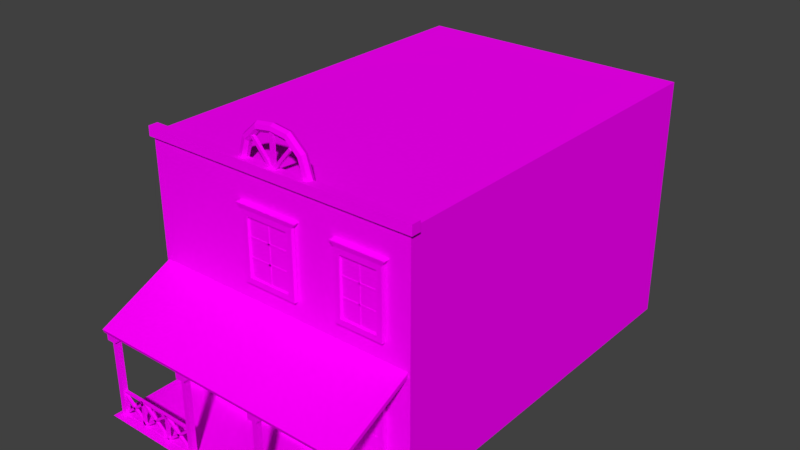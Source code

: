 # Source: Bar2.blend  (saved by Blender 2.77.0; exported with 4.5.12 LTS)
import bpy
from mathutils import Matrix  # noqa: F401  (used for matrix-valued properties, if any)

bpy.ops.wm.read_factory_settings(use_empty=True)
scene = bpy.context.scene
scene.name = 'Scene'

# ---- collections
col_collection_1 = bpy.data.collections.new('Collection 1'); scene.collection.children.link(col_collection_1)

# ---- images (referenced by path relative to the original .blend; pixels are not part of the script)
import os
ASSET_DIR = os.environ.get("B2B_ASSET_DIR", "")  # directory of the original .blend (textures are referenced by path, not embedded)
HERE = os.path.dirname(os.path.abspath(__file__))  # packed textures are extracted next to this script under _unpacked/

def load_image(name, relpath, width, height, colorspace="sRGB"):
    """Load a texture the original file referenced (path relative to the .blend, or extracted next to this script)."""
    p = next((c for c in (os.path.join(HERE, relpath), os.path.join(ASSET_DIR, relpath)) if relpath and os.path.exists(c)), "")
    if p:
        img = bpy.data.images.load(p, check_existing=True)
        img.name = name
    else:  # same state as the original file: an image datablock whose file is absent (Cycles renders it pink)
        img = bpy.data.images.new(name, width, height)
        img.source = "FILE"
        img.filepath = "//" + (relpath or name)
    img.colorspace_settings.name = colorspace
    return img
img_colorpalette_jpg_001 = load_image('colorPalette.jpg.001', 'colorPalette.jpg', 1024, 1024, 'sRGB')
img_colorpalette_jpg = load_image('colorPalette.jpg', 'colorPalette.jpg', 1024, 1024, 'sRGB')

# ---- materials (node trees are filled in below, after node groups)
mat_material_001 = bpy.data.materials.new('Material.001')
mat_material_001.alpha_threshold = 0.0
mat_material_001.roughness = 0.5
mat_material_001.line_color = (0.0, 0.0, 0.0, 1.0)
mat_material = bpy.data.materials.new('Material')
mat_material.alpha_threshold = 0.0
mat_material.roughness = 0.5
mat_material.line_color = (0.0, 0.0, 0.0, 1.0)

# ---- material node trees
mat_material_001.use_nodes = True; mat_material_001.node_tree.nodes.clear()
_N = mat_material_001.node_tree.nodes; _L = mat_material_001.node_tree.links
n0 = _N.new('ShaderNodeOutputMaterial'); n0.name = 'Material Output'; n0.location = (300, 300)
n1 = _N.new('ShaderNodeBsdfDiffuse'); n1.name = 'Diffuse BSDF'; n1.location = (10, 300)
n2 = _N.new('ShaderNodeTexImage'); n2.name = 'Image Texture'; n2.location = (228, 132)
n2.width = 140
n2.image = img_colorpalette_jpg_001
n3 = _N.new('ShaderNodeTexCoord'); n3.name = 'Texture Coordinate'; n3.location = (-183, 230)
_L.new(n1.outputs[0], n0.inputs[0])
_L.new(n3.outputs[2], n2.inputs[0])
_L.new(n2.outputs[0], n1.inputs[0])
n0.is_active_output = True
mat_material.use_nodes = True; mat_material.node_tree.nodes.clear()
_N = mat_material.node_tree.nodes; _L = mat_material.node_tree.links
n0 = _N.new('ShaderNodeOutputMaterial'); n0.name = 'Material Output'; n0.location = (300, 300)
n1 = _N.new('ShaderNodeBsdfDiffuse'); n1.name = 'Diffuse BSDF'; n1.location = (10, 300)
n2 = _N.new('ShaderNodeTexImage'); n2.name = 'Image Texture'; n2.location = (228, 132)
n2.width = 140
n2.image = img_colorpalette_jpg
n3 = _N.new('ShaderNodeTexCoord'); n3.name = 'Texture Coordinate'; n3.location = (-183, 230)
_L.new(n1.outputs[0], n0.inputs[0])
_L.new(n3.outputs[2], n2.inputs[0])
_L.new(n2.outputs[0], n1.inputs[0])
n0.is_active_output = True

# ---- world
world_world = bpy.data.worlds.new('World'); scene.world = world_world
world_world.color = (0.05088, 0.05088, 0.05088)
world_world.use_sun_shadow = False
world_world.sun_shadow_jitter_overblur = 0.0
world_world.cycles.sampling_method = 'MANUAL'

# ---- meshes
me_plane = bpy.data.meshes.new('Plane')
me_plane.from_pydata([(-1.0, -1.0, 0.0), (1.0, -1.0, 0.0), (-1.0, 1.0, 0.0), (1.0, 1.0, 0.0)], [], [(0, 1, 3, 2)])
_uv = me_plane.uv_layers.new(name='UVMap')
_uv.uv.foreach_set('vector', [0.5246, 0.2469, 0.5246, 0.2374, 0.5342, 0.2374, 0.5342, 0.2469])
me_plane.materials.append(mat_material_001)
me_plane.use_remesh_preserve_volume = False
me_plane.use_remesh_preserve_attributes = False
me_plane.use_mirror_vertex_groups = False
me_plane.update()
me_cube_003 = bpy.data.meshes.new('Cube.003')
me_cube_003.from_pydata([(4.081, 1.081, -1.438), (4.081, 1.043, -1.332), (4.081, 3.425, -0.3525), (4.081, 3.386, -0.2463), (3.826, 1.229, -4.052), (3.826, 1.229, -1.336), (3.826, 1.384, -4.052), (3.826, 1.384, -1.336), (3.981, 1.229, -4.052), (3.981, 1.229, -1.336), (3.981, 1.384, -4.052), (3.981, 1.384, -1.336), (1.163, 1.229, -4.052), (1.163, 1.229, -1.336), (1.163, 1.384, -4.052), (1.163, 1.384, -1.336), (1.318, 1.229, -4.052), (1.318, 1.229, -1.336), (1.318, 1.384, -4.052), (1.318, 1.384, -1.336), (0.0, 3.386, -0.2463), (0.0, 3.425, -0.3525), (0.0, 1.043, -1.332), (0.0, 1.081, -1.438), (1.288, 1.272, -3.292), (1.288, 1.272, -3.234), (1.288, 1.353, -3.292), (1.288, 1.353, -3.234), (3.96, 1.272, -3.292), (3.96, 1.272, -3.234), (3.96, 1.353, -3.292), (3.96, 1.353, -3.234), (1.288, 1.272, -4.052), (1.288, 1.272, -3.994), (1.288, 1.353, -4.052), (1.288, 1.353, -3.994), (3.96, 1.272, -4.052), (3.96, 1.272, -3.994), (3.96, 1.353, -4.052), (3.96, 1.353, -3.994), (2.141, 1.272, -3.254), (2.222, 1.272, -3.254), (2.141, 1.353, -3.254), (2.222, 1.353, -3.254), (2.141, 1.272, -4.025), (2.222, 1.272, -4.025), (2.141, 1.353, -4.025), (2.222, 1.353, -4.025), (3.086, 1.272, -3.254), (3.167, 1.272, -3.254), (3.086, 1.353, -3.254), (3.167, 1.353, -3.254), (3.086, 1.272, -4.025), (3.167, 1.272, -4.025), (3.086, 1.353, -4.025), (3.167, 1.353, -4.025), (3.088, 1.272, -3.966), (3.027, 1.272, -4.004), (3.088, 1.353, -3.966), (3.027, 1.353, -4.004), (2.255, 1.272, -3.292), (2.194, 1.272, -3.33), (2.255, 1.353, -3.292), (2.194, 1.353, -3.33), (2.259, 1.272, -4.007), (2.198, 1.272, -3.969), (2.259, 1.353, -4.007), (2.198, 1.353, -3.969), (3.084, 1.272, -3.327), (3.022, 1.272, -3.289), (3.084, 1.353, -3.327), (3.022, 1.353, -3.289), (2.18, 1.272, -3.966), (2.119, 1.272, -4.004), (2.18, 1.353, -3.966), (2.119, 1.353, -4.004), (1.347, 1.272, -3.292), (1.286, 1.272, -3.33), (1.347, 1.353, -3.292), (1.286, 1.353, -3.33), (1.352, 1.272, -4.007), (1.29, 1.272, -3.969), (1.352, 1.353, -4.007), (1.29, 1.353, -3.969), (2.176, 1.272, -3.327), (2.115, 1.272, -3.289), (2.176, 1.353, -3.327), (2.115, 1.353, -3.289), (3.934, 1.272, -3.966), (3.873, 1.272, -4.004), (3.934, 1.353, -3.966), (3.873, 1.353, -4.004), (3.101, 1.272, -3.292), (3.04, 1.272, -3.33), (3.101, 1.353, -3.292), (3.04, 1.353, -3.33), (3.105, 1.272, -4.007), (3.044, 1.272, -3.969), (3.105, 1.353, -4.007), (3.044, 1.353, -3.969), (3.93, 1.272, -3.327), (3.868, 1.272, -3.289), (3.93, 1.353, -3.327), (3.868, 1.353, -3.289), (1.114, 1.14, -1.682), (1.114, 1.14, -1.4), (1.114, 1.421, -1.682), (1.114, 1.421, -1.4), (1.395, 1.14, -1.682), (1.395, 1.14, -1.4), (1.395, 1.421, -1.682), (1.395, 1.421, -1.4), (3.771, 1.14, -1.682), (3.771, 1.14, -1.4), (3.771, 1.421, -1.682), (3.771, 1.421, -1.4), (4.053, 1.14, -1.682), (4.053, 1.14, -1.4), (4.053, 1.421, -1.682), (4.053, 1.421, -1.4)], [], [(20, 3, 2, 21), (3, 1, 0, 2), (23, 21, 2, 0), (5, 7, 6, 4), (7, 11, 10, 6), (11, 9, 8, 10), (9, 5, 4, 8), (4, 6, 10, 8), (9, 11, 7, 5), (13, 15, 14, 12), (15, 19, 18, 14), (19, 17, 16, 18), (17, 13, 12, 16), (12, 14, 18, 16), (17, 19, 15, 13), (1, 3, 20, 22), (1, 22, 23, 0), (25, 27, 26, 24), (27, 31, 30, 26), (31, 29, 28, 30), (29, 25, 24, 28), (24, 26, 30, 28), (29, 31, 27, 25), (33, 35, 34, 32), (35, 39, 38, 34), (39, 37, 36, 38), (37, 33, 32, 36), (32, 34, 38, 36), (37, 39, 35, 33), (41, 43, 42, 40), (43, 47, 46, 42), (47, 45, 44, 46), (45, 41, 40, 44), (40, 42, 46, 44), (45, 47, 43, 41), (49, 51, 50, 48), (51, 55, 54, 50), (55, 53, 52, 54), (53, 49, 48, 52), (48, 50, 54, 52), (53, 55, 51, 49), (57, 59, 58, 56), (59, 63, 62, 58), (63, 61, 60, 62), (61, 57, 56, 60), (56, 58, 62, 60), (61, 63, 59, 57), (65, 67, 66, 64), (67, 71, 70, 66), (71, 69, 68, 70), (69, 65, 64, 68), (64, 66, 70, 68), (69, 71, 67, 65), (73, 75, 74, 72), (75, 79, 78, 74), (79, 77, 76, 78), (77, 73, 72, 76), (72, 74, 78, 76), (77, 79, 75, 73), (81, 83, 82, 80), (83, 87, 86, 82), (87, 85, 84, 86), (85, 81, 80, 84), (80, 82, 86, 84), (85, 87, 83, 81), (89, 91, 90, 88), (91, 95, 94, 90), (95, 93, 92, 94), (93, 89, 88, 92), (88, 90, 94, 92), (93, 95, 91, 89), (97, 99, 98, 96), (99, 103, 102, 98), (103, 101, 100, 102), (101, 97, 96, 100), (96, 98, 102, 100), (101, 103, 99, 97), (105, 107, 106, 104), (107, 111, 110, 106), (111, 109, 108, 110), (109, 105, 104, 108), (104, 106, 110, 108), (109, 111, 107, 105), (113, 115, 114, 112), (115, 119, 118, 114), (119, 117, 116, 118), (117, 113, 112, 116), (112, 114, 118, 116), (117, 119, 115, 113)])
_uv = me_cube_003.uv_layers.new(name='UVMap')
_uv.uv.foreach_set('vector', [0.5586, 0.3783, 0.5586, 0.3586, 0.5589, 0.3586, 0.5589, 0.3783, 0.5608, 0.3711, 0.5608, 0.3587, 0.5611, 0.3586, 0.5611, 0.3711, 0.5523, 0.3783, 0.546, 0.3783, 0.546, 0.3586, 0.5523, 0.3586, 0.56, 0.3717, 0.5596, 0.3717, 0.5596, 0.3586, 0.56, 0.3586, 0.5604, 0.3717, 0.5608, 0.3717, 0.5608, 0.3848, 0.5604, 0.3848, 0.56, 0.3848, 0.5596, 0.3848, 0.5596, 0.3717, 0.56, 0.3717, 0.5604, 0.3586, 0.5608, 0.3586, 0.5608, 0.3717, 0.5604, 0.3717, 0.5501, 0.3796, 0.5506, 0.3796, 0.5506, 0.3804, 0.5501, 0.3804, 0.5493, 0.3796, 0.5497, 0.3796, 0.5497, 0.3804, 0.5493, 0.3804, 0.5596, 0.3717, 0.5592, 0.3717, 0.5592, 0.3586, 0.5596, 0.3586, 0.56, 0.3717, 0.5604, 0.3717, 0.5604, 0.3848, 0.56, 0.3848, 0.5596, 0.3848, 0.5592, 0.3848, 0.5592, 0.3717, 0.5596, 0.3717, 0.56, 0.3586, 0.5604, 0.3586, 0.5604, 0.3717, 0.56, 0.3717, 0.5506, 0.3796, 0.551, 0.3796, 0.551, 0.3804, 0.5506, 0.3804, 0.5501, 0.3804, 0.5497, 0.3804, 0.5497, 0.3796, 0.5501, 0.3796, 0.5523, 0.3586, 0.5586, 0.3586, 0.5586, 0.3783, 0.5523, 0.3783, 0.5592, 0.3586, 0.5592, 0.3783, 0.5589, 0.3783, 0.5589, 0.3586, 0.5538, 0.38, 0.5538, 0.3797, 0.554, 0.3797, 0.554, 0.38, 0.5623, 0.3711, 0.5623, 0.384, 0.5622, 0.384, 0.5622, 0.3711, 0.5518, 0.38, 0.5518, 0.3796, 0.552, 0.3796, 0.552, 0.38, 0.562, 0.384, 0.562, 0.3711, 0.5622, 0.3711, 0.5622, 0.384, 0.5617, 0.384, 0.5615, 0.384, 0.5615, 0.3711, 0.5617, 0.3711, 0.5611, 0.384, 0.5608, 0.384, 0.5608, 0.3711, 0.5611, 0.3711, 0.5517, 0.38, 0.5517, 0.3796, 0.5518, 0.3796, 0.5518, 0.38, 0.5619, 0.384, 0.5619, 0.3711, 0.562, 0.3711, 0.562, 0.384, 0.5515, 0.38, 0.5515, 0.3796, 0.5517, 0.3796, 0.5517, 0.38, 0.5617, 0.384, 0.5617, 0.3711, 0.5619, 0.3711, 0.5619, 0.384, 0.5615, 0.384, 0.5613, 0.384, 0.5613, 0.3711, 0.5615, 0.3711, 0.5613, 0.384, 0.5611, 0.384, 0.5611, 0.3711, 0.5613, 0.3711, 0.5486, 0.3796, 0.5488, 0.3796, 0.5488, 0.38, 0.5486, 0.38, 0.5485, 0.3796, 0.5485, 0.3834, 0.5483, 0.3834, 0.5483, 0.3796, 0.5512, 0.38, 0.551, 0.38, 0.551, 0.3796, 0.5512, 0.3796, 0.5488, 0.3834, 0.5488, 0.3796, 0.549, 0.3796, 0.549, 0.3834, 0.547, 0.3796, 0.5472, 0.3796, 0.5472, 0.3834, 0.547, 0.3834, 0.5472, 0.3796, 0.5475, 0.3796, 0.5475, 0.3834, 0.5472, 0.3834, 0.5493, 0.38, 0.5491, 0.38, 0.5491, 0.3796, 0.5493, 0.3796, 0.5483, 0.3796, 0.5483, 0.3834, 0.5481, 0.3834, 0.5481, 0.3796, 0.5514, 0.38, 0.5512, 0.38, 0.5512, 0.3796, 0.5514, 0.3796, 0.5479, 0.3834, 0.5479, 0.3796, 0.5481, 0.3796, 0.5481, 0.3834, 0.5477, 0.3834, 0.5475, 0.3834, 0.5475, 0.3796, 0.5477, 0.3796, 0.5477, 0.3796, 0.5479, 0.3796, 0.5479, 0.3834, 0.5477, 0.3834, 0.552, 0.3823, 0.5522, 0.3823, 0.5522, 0.3826, 0.552, 0.3826, 0.5462, 0.3798, 0.5462, 0.3849, 0.546, 0.3848, 0.546, 0.3796, 0.5567, 0.3783, 0.5569, 0.3783, 0.5569, 0.3786, 0.5567, 0.3786, 0.5582, 0.3783, 0.5582, 0.3835, 0.558, 0.3836, 0.558, 0.3784, 0.5569, 0.3826, 0.5567, 0.3826, 0.5567, 0.3786, 0.5569, 0.3786, 0.552, 0.3783, 0.5522, 0.3783, 0.5522, 0.3823, 0.552, 0.3823, 0.5556, 0.3783, 0.5558, 0.3783, 0.5558, 0.3786, 0.5556, 0.3786, 0.5571, 0.3836, 0.5571, 0.3784, 0.5573, 0.3783, 0.5573, 0.3834, 0.5466, 0.3836, 0.5468, 0.3836, 0.5468, 0.3839, 0.5466, 0.3839, 0.5576, 0.3784, 0.5576, 0.3836, 0.5574, 0.3834, 0.5574, 0.3783, 0.5556, 0.3786, 0.5558, 0.3786, 0.5558, 0.3826, 0.5556, 0.3826, 0.5468, 0.3836, 0.5466, 0.3836, 0.5466, 0.3797, 0.5468, 0.3796, 0.5586, 0.3823, 0.5588, 0.3823, 0.5589, 0.3826, 0.5586, 0.3826, 0.5464, 0.3798, 0.5464, 0.3849, 0.5462, 0.3848, 0.5462, 0.3796, 0.5562, 0.3783, 0.5564, 0.3783, 0.5564, 0.3786, 0.5562, 0.3786, 0.5585, 0.3783, 0.5585, 0.3835, 0.5583, 0.3836, 0.5583, 0.3784, 0.5564, 0.3826, 0.5562, 0.3826, 0.5562, 0.3786, 0.5564, 0.3786, 0.5586, 0.3783, 0.5589, 0.3783, 0.5588, 0.3823, 0.5586, 0.3823, 0.556, 0.3783, 0.5562, 0.3783, 0.5562, 0.3786, 0.556, 0.3786, 0.5569, 0.3836, 0.5569, 0.3784, 0.5571, 0.3783, 0.5571, 0.3834, 0.5468, 0.3836, 0.547, 0.3836, 0.547, 0.3839, 0.5468, 0.3839, 0.5573, 0.3834, 0.5573, 0.3783, 0.5574, 0.3784, 0.5574, 0.3836, 0.556, 0.3786, 0.5562, 0.3786, 0.5562, 0.3826, 0.556, 0.3826, 0.547, 0.3836, 0.5468, 0.3836, 0.5468, 0.3797, 0.547, 0.3796, 0.5553, 0.3823, 0.5555, 0.3823, 0.5556, 0.3826, 0.5553, 0.3826, 0.5582, 0.3835, 0.5582, 0.3783, 0.5583, 0.3784, 0.5583, 0.3836, 0.5565, 0.3783, 0.5567, 0.3783, 0.5567, 0.3786, 0.5564, 0.3786, 0.558, 0.3783, 0.558, 0.3835, 0.5578, 0.3836, 0.5578, 0.3784, 0.5567, 0.3826, 0.5565, 0.3826, 0.5564, 0.3786, 0.5567, 0.3786, 0.5553, 0.3783, 0.5556, 0.3783, 0.5555, 0.3823, 0.5553, 0.3823, 0.5558, 0.3783, 0.556, 0.3783, 0.556, 0.3786, 0.5558, 0.3786, 0.5592, 0.3783, 0.5592, 0.3834, 0.559, 0.3835, 0.559, 0.3784, 0.5464, 0.3836, 0.5466, 0.3836, 0.5466, 0.3839, 0.5464, 0.3839, 0.5576, 0.3834, 0.5576, 0.3783, 0.5578, 0.3784, 0.5578, 0.3836, 0.5558, 0.3786, 0.556, 0.3786, 0.556, 0.3826, 0.5558, 0.3826, 0.5466, 0.3836, 0.5464, 0.3836, 0.5464, 0.3797, 0.5466, 0.3796, 0.5468, 0.3796, 0.5468, 0.3783, 0.5475, 0.3783, 0.5475, 0.3796, 0.5512, 0.3783, 0.5512, 0.3796, 0.5505, 0.3796, 0.5505, 0.3783, 0.546, 0.3796, 0.546, 0.3783, 0.5468, 0.3783, 0.5468, 0.3796, 0.5505, 0.3783, 0.5505, 0.3796, 0.5497, 0.3796, 0.5497, 0.3783, 0.5553, 0.3797, 0.5546, 0.3797, 0.5546, 0.3783, 0.5553, 0.3783, 0.5538, 0.3797, 0.5531, 0.3797, 0.5531, 0.3783, 0.5538, 0.3783, 0.5475, 0.3796, 0.5475, 0.3783, 0.5482, 0.3783, 0.5482, 0.3796, 0.552, 0.3783, 0.552, 0.3796, 0.5512, 0.3796, 0.5512, 0.3783, 0.5482, 0.3796, 0.5482, 0.3783, 0.549, 0.3783, 0.549, 0.3796, 0.5497, 0.3783, 0.5497, 0.3796, 0.549, 0.3796, 0.549, 0.3783, 0.5538, 0.3783, 0.5546, 0.3783, 0.5546, 0.3797, 0.5538, 0.3797, 0.5523, 0.3783, 0.5531, 0.3783, 0.5531, 0.3797, 0.5523, 0.3797])
me_cube_003.materials.append(mat_material_001)
me_cube_003.use_remesh_preserve_volume = False
me_cube_003.use_remesh_preserve_attributes = False
me_cube_003.use_mirror_vertex_groups = False
me_cube_003.update()
me_cube = bpy.data.meshes.new('Cube')
me_cube.from_pydata([(1.201, -5.595, 7.242), (1.149, -5.703, 7.242), (1.032, -5.73, 7.242), (0.9384, -5.655, 7.242), (0.9384, -5.535, 7.242), (1.032, -5.46, 7.242), (1.149, -5.487, 7.242), (0.984, -5.595, 7.911), (0.9419, -5.703, 7.88), (0.8472, -5.73, 7.811), (0.7712, -5.655, 7.756), (0.7712, -5.535, 7.756), (0.8472, -5.46, 7.811), (0.9419, -5.487, 7.88), (0.5276, -5.595, 8.324), (0.5115, -5.703, 8.275), (0.4754, -5.73, 8.163), (0.4463, -5.655, 8.074), (0.4463, -5.535, 8.074), (0.4754, -5.46, 8.163), (0.5115, -5.487, 8.275), (4.137, 5.768, -0.1952), (4.137, -5.768, -0.1952), (4.137, 5.768, 7.161), (4.137, -5.768, 7.161), (4.137, 5.768, 3.483), (4.137, -5.768, 3.483), (9.537e-07, 5.768, -0.1952), (9.537e-07, 5.768, 7.161), (-2.384e-06, -5.768, 7.161), (9.537e-07, 5.768, 3.483), (1.544, 5.768, -0.1952), (1.544, -5.768, -0.1952), (1.544, 5.768, 7.161), (1.544, -5.768, 7.161), (1.544, 5.768, 3.483), (1.544, -5.768, 3.483), (-1.431e-06, -5.768, 3.483), (0.8851, -5.768, 2.319), (0.8852, -5.768, -0.08732), (1.544, -5.768, -0.1952), (0.0, -5.768, -0.1952), (1.544, -5.768, 3.483), (-1.431e-06, -5.768, 3.483), (-1.315e-06, -5.768, 2.322), (-1.183e-07, -5.768, -0.0839), (0.001527, -5.85, 7.028), (0.001527, -5.85, 7.312), (0.001527, -5.566, 7.028), (0.001527, -5.566, 7.312), (4.23, -5.85, 7.028), (4.23, -5.85, 7.312), (4.23, -5.566, 7.028), (4.23, -5.566, 7.312), (0.0, -5.487, 8.347), (0.0, -5.73, 8.235), (0.0, -5.703, 8.347), (0.0, -5.46, 8.235), (0.0, -5.655, 8.146), (0.0, -5.595, 8.396), (0.0, -5.535, 8.146), (0.06766, -5.629, 7.257), (0.6477, -5.629, 7.923), (0.06766, -5.72, 7.257), (0.6477, -5.72, 7.923), (-0.01094, -5.629, 7.303), (0.5691, -5.629, 7.968), (-0.01094, -5.72, 7.303), (0.5691, -5.72, 7.968), (0.05767, -5.608, 6.961), (0.05366, -5.608, 8.292), (0.05767, -5.698, 6.961), (0.05366, -5.698, 8.292), (0.0, -5.608, 6.934), (0.0, -5.608, 8.265), (0.0, -5.698, 6.934), (0.0, -5.698, 8.265)], [], [(0, 7, 8, 1), (1, 8, 9, 2), (2, 9, 10, 3), (3, 10, 11, 4), (4, 11, 12, 5), (5, 12, 13, 6), (0, 6, 13, 7), (7, 14, 15, 8), (8, 15, 16, 9), (9, 16, 17, 10), (10, 17, 18, 11), (11, 18, 19, 12), (12, 19, 20, 13), (13, 20, 14, 7), (25, 23, 24, 26), (21, 25, 26, 22), (45, 41, 40, 39), (33, 35, 30, 28), (35, 31, 27, 30), (36, 34, 29, 37), (33, 28, 29, 34), (31, 40, 41, 27), (21, 22, 32, 31), (23, 33, 34, 24), (26, 24, 34, 36), (25, 21, 31, 35), (23, 25, 35, 33), (22, 26, 36, 32), (37, 43, 42, 36), (31, 32, 40), (36, 42, 40, 32), (44, 38, 42, 43), (38, 39, 40, 42), (47, 49, 48, 46), (49, 53, 52, 48), (53, 51, 50, 52), (51, 47, 46, 50), (46, 48, 52, 50), (51, 53, 49, 47), (20, 54, 59, 14), (19, 57, 54, 20), (18, 60, 57, 19), (17, 58, 60, 18), (16, 55, 58, 17), (15, 56, 55, 16), (14, 59, 56, 15), (62, 64, 63, 61), (64, 68, 67, 63), (68, 66, 65, 67), (66, 62, 61, 65), (61, 63, 67, 65), (66, 68, 64, 62), (70, 72, 71, 69), (72, 76, 75, 71), (76, 74, 73, 75), (74, 70, 69, 73), (69, 71, 75, 73), (74, 76, 72, 70)])
me_cube.materials.append(mat_material)
me_cube.use_remesh_preserve_volume = False
me_cube.use_remesh_preserve_attributes = False
me_cube.use_mirror_vertex_groups = False
me_cube.update()
me_cube_002 = bpy.data.meshes.new('Cube.002')
me_cube_002.from_pydata([(-0.543, -0.09616, -0.8363), (-0.543, -0.09616, 0.8363), (-0.7067, 0.01763, -1.0), (-0.7067, 0.01763, 1.0), (0.543, -0.09616, -0.8363), (0.543, -0.09616, 0.8363), (0.7067, 0.01763, -1.0), (0.7067, 0.01763, 1.0), (-0.7067, -0.09616, -1.0), (-0.7067, -0.09616, 1.0), (0.7067, -0.09616, 1.0), (0.7067, -0.09616, -1.0), (-0.543, -0.02874, -0.8363), (-0.543, -0.02874, 0.8363), (0.543, -0.02874, 0.8363), (0.543, -0.02874, -0.8363), (-0.555, -0.0398, 0.2461), (-0.555, -0.0398, 0.3002), (-0.555, 0.0424, 0.2461), (-0.555, 0.0424, 0.3002), (0.555, -0.0398, 0.2461), (0.555, -0.0398, 0.3002), (0.555, 0.0424, 0.2461), (0.555, 0.0424, 0.3002), (-0.555, -0.0398, -0.3079), (-0.555, -0.0398, -0.2538), (-0.555, 0.0424, -0.3079), (-0.555, 0.0424, -0.2538), (0.555, -0.0398, -0.3079), (0.555, -0.0398, -0.2538), (0.555, 0.0424, -0.3079), (0.555, 0.0424, -0.2538), (-0.02706, -0.0398, 0.8526), (0.02706, -0.0398, 0.8526), (-0.02706, 0.0424, 0.8526), (0.02706, 0.0424, 0.8526), (-0.02706, -0.0398, -0.9048), (0.02706, -0.0398, -0.9048), (-0.02706, 0.0424, -0.9048), (0.02706, 0.0424, -0.9048), (-0.8161, -0.1263, 1.136), (-0.8161, 0.04779, 1.136), (0.8161, 0.04779, 1.136), (0.8161, -0.1263, 1.136), (-3.489, -0.09616, -0.8363), (-3.489, -0.09616, 0.8363), (-3.683, 0.01763, -1.0), (-3.683, 0.01763, 1.0), (-2.206, -0.09616, -0.8363), (-2.206, -0.09616, 0.8363), (-2.013, 0.01763, -1.0), (-2.013, 0.01763, 1.0), (-3.683, -0.09616, -1.0), (-3.683, -0.09616, 1.0), (-2.013, -0.09616, 1.0), (-2.013, -0.09616, -1.0), (-3.489, -0.02874, -0.8363), (-3.489, -0.02874, 0.8363), (-2.206, -0.02874, 0.8363), (-2.206, -0.02874, -0.8363), (-3.503, -0.0398, 0.2461), (-3.503, -0.0398, 0.3002), (-3.503, 0.0424, 0.2461), (-3.503, 0.0424, 0.3002), (-2.192, -0.0398, 0.2461), (-2.192, -0.0398, 0.3002), (-2.192, 0.0424, 0.2461), (-2.192, 0.0424, 0.3002), (-3.503, -0.0398, -0.3079), (-3.503, -0.0398, -0.2538), (-3.503, 0.0424, -0.3079), (-3.503, 0.0424, -0.2538), (-2.192, -0.0398, -0.3079), (-2.192, -0.0398, -0.2538), (-2.192, 0.0424, -0.3079), (-2.192, 0.0424, -0.2538), (-2.88, -0.0398, 0.8526), (-2.816, -0.0398, 0.8526), (-2.88, 0.0424, 0.8526), (-2.816, 0.0424, 0.8526), (-2.88, -0.0398, -0.9048), (-2.816, -0.0398, -0.9048), (-2.88, 0.0424, -0.9048), (-2.816, 0.0424, -0.9048), (-3.812, -0.1263, 1.136), (-3.812, 0.04779, 1.136), (-1.884, 0.04779, 1.136), (-1.884, -0.1263, 1.136), (-0.543, -0.09616, -4.619), (-0.543, -0.09616, -2.444), (-0.7067, 0.01763, -4.832), (-0.7067, 0.01763, -2.231), (0.543, -0.09616, -4.619), (0.543, -0.09616, -2.444), (0.7067, 0.01763, -4.832), (0.7067, 0.01763, -2.231), (-0.7067, -0.09616, -4.832), (-0.7067, -0.09616, -2.231), (0.7067, -0.09616, -2.231), (0.7067, -0.09616, -4.832), (-0.543, -0.02874, -4.619), (-0.543, -0.02874, -2.444), (0.543, -0.02874, -2.444), (0.543, -0.02874, -4.619), (-0.555, -0.0398, -3.22), (-0.555, -0.0398, -3.15), (-0.555, 0.0424, -3.22), (-0.555, 0.0424, -3.15), (0.555, -0.0398, -3.22), (0.555, -0.0398, -3.15), (0.555, 0.0424, -3.22), (0.555, 0.0424, -3.15), (-0.555, -0.0398, -3.774), (-0.555, -0.0398, -3.704), (-0.555, 0.0424, -3.774), (-0.555, 0.0424, -3.704), (0.555, -0.0398, -3.774), (0.555, -0.0398, -3.704), (0.555, 0.0424, -3.774), (0.555, 0.0424, -3.704), (-0.02706, -0.0398, -2.341), (0.02706, -0.0398, -2.341), (-0.02706, 0.0424, -2.341), (0.02706, 0.0424, -2.341), (-0.02706, -0.0398, -4.627), (0.02706, -0.0398, -4.627), (-0.02706, 0.0424, -4.627), (0.02706, 0.0424, -4.627), (-0.8161, -0.1263, -2.054), (-0.8161, 0.04779, -2.054), (0.8161, 0.04779, -2.054), (0.8161, -0.1263, -2.054)], [], [(9, 3, 2, 8), (3, 7, 6, 2), (7, 10, 11, 6), (4, 5, 14, 15), (8, 2, 6, 11), (10, 7, 42, 43), (0, 1, 9, 8), (5, 4, 11, 10), (1, 5, 10, 9), (4, 0, 8, 11), (14, 13, 12, 15), (5, 1, 13, 14), (1, 0, 12, 13), (0, 4, 15, 12), (17, 19, 18, 16), (19, 23, 22, 18), (23, 21, 20, 22), (21, 17, 16, 20), (16, 18, 22, 20), (21, 23, 19, 17), (25, 27, 26, 24), (27, 31, 30, 26), (31, 29, 28, 30), (29, 25, 24, 28), (24, 26, 30, 28), (29, 31, 27, 25), (33, 35, 34, 32), (35, 39, 38, 34), (39, 37, 36, 38), (37, 33, 32, 36), (32, 34, 38, 36), (37, 39, 35, 33), (43, 42, 41, 40), (3, 9, 40, 41), (9, 10, 43, 40), (7, 3, 41, 42), (53, 47, 46, 52), (47, 51, 50, 46), (51, 54, 55, 50), (48, 49, 58, 59), (52, 46, 50, 55), (54, 51, 86, 87), (44, 45, 53, 52), (49, 48, 55, 54), (45, 49, 54, 53), (48, 44, 52, 55), (58, 57, 56, 59), (49, 45, 57, 58), (45, 44, 56, 57), (44, 48, 59, 56), (61, 63, 62, 60), (63, 67, 66, 62), (67, 65, 64, 66), (65, 61, 60, 64), (60, 62, 66, 64), (65, 67, 63, 61), (69, 71, 70, 68), (71, 75, 74, 70), (75, 73, 72, 74), (73, 69, 68, 72), (68, 70, 74, 72), (73, 75, 71, 69), (77, 79, 78, 76), (79, 83, 82, 78), (83, 81, 80, 82), (81, 77, 76, 80), (76, 78, 82, 80), (81, 83, 79, 77), (87, 86, 85, 84), (47, 53, 84, 85), (53, 54, 87, 84), (51, 47, 85, 86), (97, 91, 90, 96), (91, 95, 94, 90), (95, 98, 99, 94), (92, 93, 102, 103), (96, 90, 94, 99), (98, 95, 130, 131), (88, 89, 97, 96), (93, 92, 99, 98), (89, 93, 98, 97), (92, 88, 96, 99), (102, 101, 100, 103), (93, 89, 101, 102), (89, 88, 100, 101), (88, 92, 103, 100), (105, 107, 106, 104), (107, 111, 110, 106), (111, 109, 108, 110), (109, 105, 104, 108), (104, 106, 110, 108), (109, 111, 107, 105), (113, 115, 114, 112), (115, 119, 118, 114), (119, 117, 116, 118), (117, 113, 112, 116), (112, 114, 118, 116), (117, 119, 115, 113), (121, 123, 122, 120), (123, 127, 126, 122), (127, 125, 124, 126), (125, 121, 120, 124), (120, 122, 126, 124), (125, 127, 123, 121), (131, 130, 129, 128), (91, 97, 128, 129), (97, 98, 131, 128), (95, 91, 129, 130)])
_uv = me_cube_002.uv_layers.new(name='UVMap')
_uv.uv.foreach_set('vector', [0.5351, 0.3293, 0.5346, 0.3293, 0.5346, 0.3145, 0.5351, 0.3145, 0.5275, 0.3155, 0.5339, 0.3155, 0.5339, 0.3303, 0.5275, 0.3303, 0.5359, 0.3293, 0.5354, 0.3293, 0.5354, 0.3145, 0.5359, 0.3145, 0.5364, 0.3269, 0.5364, 0.3145, 0.5367, 0.3145, 0.5367, 0.3269, 0.5332, 0.3407, 0.5327, 0.3407, 0.5327, 0.3303, 0.5332, 0.3303, 0.5354, 0.3293, 0.5359, 0.3293, 0.536, 0.3303, 0.5352, 0.3303, 0.5257, 0.3291, 0.5257, 0.3167, 0.5265, 0.3155, 0.5265, 0.3303, 0.5207, 0.3167, 0.5207, 0.3291, 0.52, 0.3303, 0.52, 0.3155, 0.5257, 0.3167, 0.5207, 0.3167, 0.52, 0.3155, 0.5265, 0.3155, 0.5207, 0.3291, 0.5257, 0.3291, 0.5265, 0.3303, 0.52, 0.3303, 0.7146, 0.0153, 0.7196, 0.0153, 0.7196, 0.02767, 0.7146, 0.02767, 0.5205, 0.3303, 0.5205, 0.3383, 0.5202, 0.3383, 0.5202, 0.3303, 0.5364, 0.3392, 0.5364, 0.3269, 0.5367, 0.3269, 0.5367, 0.3392, 0.5205, 0.3383, 0.5205, 0.3303, 0.5208, 0.3303, 0.5208, 0.3383, 0.5218, 0.3309, 0.5218, 0.3303, 0.5221, 0.3303, 0.5221, 0.3309, 0.5211, 0.3385, 0.5211, 0.3303, 0.5213, 0.3303, 0.5213, 0.3385, 0.5221, 0.3309, 0.5221, 0.3303, 0.5223, 0.3303, 0.5223, 0.3309, 0.5211, 0.3303, 0.5211, 0.3385, 0.5208, 0.3385, 0.5208, 0.3303, 0.534, 0.3385, 0.5336, 0.3385, 0.5336, 0.3303, 0.534, 0.3303, 0.5195, 0.3303, 0.5199, 0.3303, 0.5199, 0.3385, 0.5195, 0.3385, 0.5223, 0.3309, 0.5223, 0.3303, 0.5226, 0.3303, 0.5226, 0.3309, 0.5216, 0.3303, 0.5216, 0.3385, 0.5213, 0.3385, 0.5213, 0.3303, 0.5228, 0.3309, 0.5228, 0.3303, 0.5231, 0.3303, 0.5231, 0.3309, 0.5342, 0.3303, 0.5342, 0.3385, 0.534, 0.3385, 0.534, 0.3303, 0.5336, 0.3385, 0.5332, 0.3385, 0.5332, 0.3303, 0.5336, 0.3303, 0.5199, 0.3303, 0.5202, 0.3303, 0.5202, 0.3385, 0.5199, 0.3385, 0.5218, 0.3303, 0.5218, 0.3309, 0.5216, 0.3309, 0.5216, 0.3303, 0.537, 0.3275, 0.537, 0.3405, 0.5367, 0.3405, 0.5367, 0.3275, 0.5228, 0.3303, 0.5228, 0.3309, 0.5226, 0.3309, 0.5226, 0.3303, 0.537, 0.3145, 0.537, 0.3275, 0.5367, 0.3275, 0.5367, 0.3145, 0.536, 0.3145, 0.5364, 0.3145, 0.5364, 0.3275, 0.536, 0.3275, 0.536, 0.3275, 0.5364, 0.3275, 0.5364, 0.3405, 0.536, 0.3405, 0.5319, 0.3303, 0.5327, 0.3303, 0.5327, 0.3424, 0.5319, 0.3424, 0.5346, 0.3293, 0.5351, 0.3293, 0.5352, 0.3303, 0.5344, 0.3303, 0.5265, 0.3155, 0.52, 0.3155, 0.5195, 0.3145, 0.527, 0.3145, 0.5339, 0.3155, 0.5275, 0.3155, 0.527, 0.3145, 0.5344, 0.3145, 0.5351, 0.3293, 0.5346, 0.3293, 0.5346, 0.3145, 0.5351, 0.3145, 0.5275, 0.3155, 0.5339, 0.3155, 0.5339, 0.3303, 0.5275, 0.3303, 0.5359, 0.3293, 0.5354, 0.3293, 0.5354, 0.3145, 0.5359, 0.3145, 0.5364, 0.3269, 0.5364, 0.3145, 0.5367, 0.3145, 0.5367, 0.3269, 0.5332, 0.3407, 0.5327, 0.3407, 0.5327, 0.3303, 0.5332, 0.3303, 0.5354, 0.3293, 0.5359, 0.3293, 0.536, 0.3303, 0.5352, 0.3303, 0.5257, 0.3291, 0.5257, 0.3167, 0.5265, 0.3155, 0.5265, 0.3303, 0.5207, 0.3167, 0.5207, 0.3291, 0.52, 0.3303, 0.52, 0.3155, 0.5257, 0.3167, 0.5207, 0.3167, 0.52, 0.3155, 0.5265, 0.3155, 0.5207, 0.3291, 0.5257, 0.3291, 0.5265, 0.3303, 0.52, 0.3303, 0.7146, 0.0153, 0.7196, 0.0153, 0.7196, 0.02767, 0.7146, 0.02767, 0.5205, 0.3303, 0.5205, 0.3383, 0.5202, 0.3383, 0.5202, 0.3303, 0.5364, 0.3392, 0.5364, 0.3269, 0.5367, 0.3269, 0.5367, 0.3392, 0.5205, 0.3383, 0.5205, 0.3303, 0.5208, 0.3303, 0.5208, 0.3383, 0.5218, 0.3309, 0.5218, 0.3303, 0.5221, 0.3303, 0.5221, 0.3309, 0.5211, 0.3385, 0.5211, 0.3303, 0.5213, 0.3303, 0.5213, 0.3385, 0.5221, 0.3309, 0.5221, 0.3303, 0.5223, 0.3303, 0.5223, 0.3309, 0.5211, 0.3303, 0.5211, 0.3385, 0.5208, 0.3385, 0.5208, 0.3303, 0.534, 0.3385, 0.5336, 0.3385, 0.5336, 0.3303, 0.534, 0.3303, 0.5195, 0.3303, 0.5199, 0.3303, 0.5199, 0.3385, 0.5195, 0.3385, 0.5223, 0.3309, 0.5223, 0.3303, 0.5226, 0.3303, 0.5226, 0.3309, 0.5216, 0.3303, 0.5216, 0.3385, 0.5213, 0.3385, 0.5213, 0.3303, 0.5228, 0.3309, 0.5228, 0.3303, 0.5231, 0.3303, 0.5231, 0.3309, 0.5342, 0.3303, 0.5342, 0.3385, 0.534, 0.3385, 0.534, 0.3303, 0.5336, 0.3385, 0.5332, 0.3385, 0.5332, 0.3303, 0.5336, 0.3303, 0.5199, 0.3303, 0.5202, 0.3303, 0.5202, 0.3385, 0.5199, 0.3385, 0.5218, 0.3303, 0.5218, 0.3309, 0.5216, 0.3309, 0.5216, 0.3303, 0.537, 0.3275, 0.537, 0.3405, 0.5367, 0.3405, 0.5367, 0.3275, 0.5228, 0.3303, 0.5228, 0.3309, 0.5226, 0.3309, 0.5226, 0.3303, 0.537, 0.3145, 0.537, 0.3275, 0.5367, 0.3275, 0.5367, 0.3145, 0.536, 0.3145, 0.5364, 0.3145, 0.5364, 0.3275, 0.536, 0.3275, 0.536, 0.3275, 0.5364, 0.3275, 0.5364, 0.3405, 0.536, 0.3405, 0.5319, 0.3303, 0.5327, 0.3303, 0.5327, 0.3424, 0.5319, 0.3424, 0.5346, 0.3293, 0.5351, 0.3293, 0.5352, 0.3303, 0.5344, 0.3303, 0.5265, 0.3155, 0.52, 0.3155, 0.5195, 0.3145, 0.527, 0.3145, 0.5339, 0.3155, 0.5275, 0.3155, 0.527, 0.3145, 0.5344, 0.3145, 0.5351, 0.3293, 0.5346, 0.3293, 0.5346, 0.3145, 0.5351, 0.3145, 0.5275, 0.3155, 0.5339, 0.3155, 0.5339, 0.3303, 0.5275, 0.3303, 0.5359, 0.3293, 0.5354, 0.3293, 0.5354, 0.3145, 0.5359, 0.3145, 0.5364, 0.3269, 0.5364, 0.3145, 0.5367, 0.3145, 0.5367, 0.3269, 0.5332, 0.3407, 0.5327, 0.3407, 0.5327, 0.3303, 0.5332, 0.3303, 0.5354, 0.3293, 0.5359, 0.3293, 0.536, 0.3303, 0.5352, 0.3303, 0.5257, 0.3291, 0.5257, 0.3167, 0.5265, 0.3155, 0.5265, 0.3303, 0.5207, 0.3167, 0.5207, 0.3291, 0.52, 0.3303, 0.52, 0.3155, 0.5257, 0.3167, 0.5207, 0.3167, 0.52, 0.3155, 0.5265, 0.3155, 0.5207, 0.3291, 0.5257, 0.3291, 0.5265, 0.3303, 0.52, 0.3303, 0.7146, 0.0153, 0.7196, 0.0153, 0.7196, 0.02767, 0.7146, 0.02767, 0.5205, 0.3303, 0.5205, 0.3383, 0.5202, 0.3383, 0.5202, 0.3303, 0.5364, 0.3392, 0.5364, 0.3269, 0.5367, 0.3269, 0.5367, 0.3392, 0.5205, 0.3383, 0.5205, 0.3303, 0.5208, 0.3303, 0.5208, 0.3383, 0.5218, 0.3309, 0.5218, 0.3303, 0.5221, 0.3303, 0.5221, 0.3309, 0.5211, 0.3385, 0.5211, 0.3303, 0.5213, 0.3303, 0.5213, 0.3385, 0.5221, 0.3309, 0.5221, 0.3303, 0.5223, 0.3303, 0.5223, 0.3309, 0.5211, 0.3303, 0.5211, 0.3385, 0.5208, 0.3385, 0.5208, 0.3303, 0.534, 0.3385, 0.5336, 0.3385, 0.5336, 0.3303, 0.534, 0.3303, 0.5195, 0.3303, 0.5199, 0.3303, 0.5199, 0.3385, 0.5195, 0.3385, 0.5223, 0.3309, 0.5223, 0.3303, 0.5226, 0.3303, 0.5226, 0.3309, 0.5216, 0.3303, 0.5216, 0.3385, 0.5213, 0.3385, 0.5213, 0.3303, 0.5228, 0.3309, 0.5228, 0.3303, 0.5231, 0.3303, 0.5231, 0.3309, 0.5342, 0.3303, 0.5342, 0.3385, 0.534, 0.3385, 0.534, 0.3303, 0.5336, 0.3385, 0.5332, 0.3385, 0.5332, 0.3303, 0.5336, 0.3303, 0.5199, 0.3303, 0.5202, 0.3303, 0.5202, 0.3385, 0.5199, 0.3385, 0.5218, 0.3303, 0.5218, 0.3309, 0.5216, 0.3309, 0.5216, 0.3303, 0.537, 0.3275, 0.537, 0.3405, 0.5367, 0.3405, 0.5367, 0.3275, 0.5228, 0.3303, 0.5228, 0.3309, 0.5226, 0.3309, 0.5226, 0.3303, 0.537, 0.3145, 0.537, 0.3275, 0.5367, 0.3275, 0.5367, 0.3145, 0.536, 0.3145, 0.5364, 0.3145, 0.5364, 0.3275, 0.536, 0.3275, 0.536, 0.3275, 0.5364, 0.3275, 0.5364, 0.3405, 0.536, 0.3405, 0.5319, 0.3303, 0.5327, 0.3303, 0.5327, 0.3424, 0.5319, 0.3424, 0.5346, 0.3293, 0.5351, 0.3293, 0.5352, 0.3303, 0.5344, 0.3303, 0.5265, 0.3155, 0.52, 0.3155, 0.5195, 0.3145, 0.527, 0.3145, 0.5339, 0.3155, 0.5275, 0.3155, 0.527, 0.3145, 0.5344, 0.3145])
me_cube_002.materials.append(mat_material_001)
me_cube_002.use_remesh_preserve_volume = False
me_cube_002.use_remesh_preserve_attributes = False
me_cube_002.use_mirror_vertex_groups = False
me_cube_002.update()

# ---- objects
ob_plane = bpy.data.objects.new('Plane', me_plane)
ob_cube_002 = bpy.data.objects.new('Cube.002', me_cube_003)
ob_cube = bpy.data.objects.new('Cube', me_cube)
ob_cube_001 = bpy.data.objects.new('Cube.001', me_cube_002)

# ---- transforms, parenting, visibility, modifiers, constraints
ob_plane.location = (0.0, -6.857, -0.1957)
ob_plane.scale = (4.08, 1.238, 1.0)
ob_plane.lineart.crease_threshold = 0.0
ob_cube_002.location = (0.0, -9.107, 3.806)
ob_cube_002.lineart.crease_threshold = 0.0
_m = ob_cube_002.modifiers.new('Mirror', 'MIRROR')
ob_cube.location = (0.0, 0.0, 0.0)
ob_cube.lock_rotations_4d = False
ob_cube.empty_display_type = 'ARROWS'
ob_cube.lineart.crease_threshold = 0.0
_m = ob_cube.modifiers.new('Mirror', 'MIRROR')
_m.use_clip = True
ob_cube_001.location = (2.727, -5.809, 5.083)
ob_cube_001.rotation_euler = (0.0, -0.0, 6.283)
ob_cube_001.lineart.crease_threshold = 0.0

# ---- collection membership
col_collection_1.objects.link(ob_plane)
col_collection_1.objects.link(ob_cube_002)
col_collection_1.objects.link(ob_cube)
col_collection_1.objects.link(ob_cube_001)

# ---- scene / render settings (as saved in the file)
scene.frame_start = 1; scene.frame_end = 250; scene.frame_set(187)
scene.render.engine = 'CYCLES'
scene.render.resolution_percentage = 50
scene.render.dither_intensity = 0.0
scene.cycles.use_denoising = False
scene.cycles.samples = 128
scene.cycles.sampling_pattern = 'TABULATED_SOBOL'
scene.cycles.light_sampling_threshold = 0.0
scene.cycles.use_adaptive_sampling = False
scene.cycles.use_light_tree = False
scene.cycles.blur_glossy = 0.0
scene.cycles.sample_clamp_indirect = 0.0
scene.view_settings.view_transform = 'Standard'
bpy.context.view_layer.update()

# ---- added for rendering (the .blend has no active camera and no usable light): camera, sun
cam_auto = bpy.data.cameras.new('AutoCamera')
cam_auto.lens = 50.0
cam_auto.sensor_width = 36.0
cam_auto.clip_end = 1000.0
ob_auto_camera = bpy.data.objects.new('AutoCamera', cam_auto)
scene.collection.objects.link(ob_auto_camera)
ob_auto_camera.location = (17.0212, -21.5888, 17.6919)
ob_auto_camera.rotation_euler = (1.09748, -7.21219e-08, 0.694738)
scene.camera = ob_auto_camera
light_auto_sun = bpy.data.lights.new('AutoSun', 'SUN')
light_auto_sun.energy = 3.0
light_auto_sun.angle = 0.0523599
ob_auto_sun = bpy.data.objects.new('AutoSun', light_auto_sun)
scene.collection.objects.link(ob_auto_sun)
ob_auto_sun.rotation_euler = (0.872665, 0.174533, 0.523599)
bpy.context.view_layer.update()
